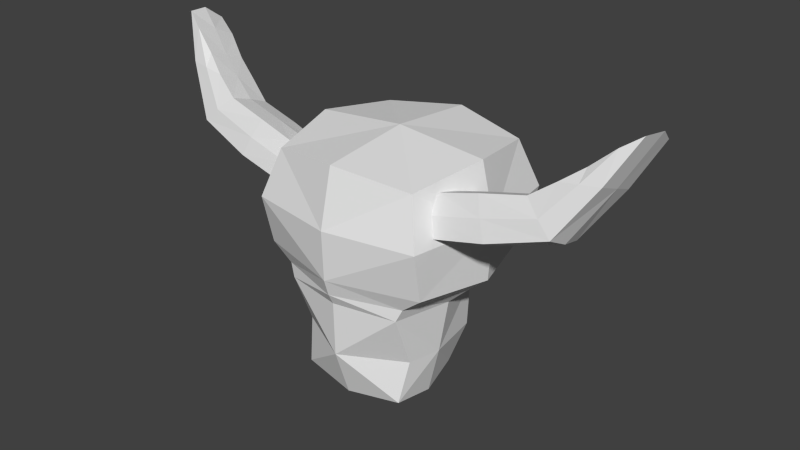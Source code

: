 # Source: nethersoul.blend  (saved by Blender 2.75.0; exported with 4.5.12 LTS)
import bpy
from mathutils import Matrix  # noqa: F401  (used for matrix-valued properties, if any)

bpy.ops.wm.read_factory_settings(use_empty=True)
scene = bpy.context.scene
scene.name = 'Scene'

# ---- collections
col_collection_1 = bpy.data.collections.new('Collection 1'); scene.collection.children.link(col_collection_1)

# ---- materials (node trees are filled in below, after node groups)
mat_skin = bpy.data.materials.new('Skin')
mat_skin.alpha_threshold = 0.0
mat_skin.use_transparent_shadow = False
mat_skin.roughness = 0.5
mat_skin.line_color = (0.0, 0.0, 0.0, 1.0)

# ---- material node trees

# ---- world
world_world = bpy.data.worlds.new('World'); scene.world = world_world
world_world.color = (0.05088, 0.05088, 0.05088)
world_world.use_sun_shadow = False
world_world.sun_shadow_jitter_overblur = 0.0
world_world.cycles.sampling_method = 'MANUAL'
world_world.cycles.sample_map_resolution = 256

# ---- meshes
me_head = bpy.data.meshes.new('Head')
me_head.from_pydata([(0.9372, -0.2198, 0.5162), (1.0, -0.1023, 0.09575), (1.063, -0.33, -0.06094), (1.0, -0.4475, 0.3595), (0.6, -0.3106, 0.04081), (1.586, -0.3122, 1.068), (1.773, -0.03997, 1.458), (1.738, -0.1318, 0.9767), (1.435, -0.1474, 0.8954), (1.586, 0.03304, 0.8042), (-0.5215, -0.2, -2.2), (0.0, -0.2, -3.2), (0.0, -0.75, -1.2), (0.0, 0.55, -1.2), (-0.68, -0.1, -1.2), (0.0, 0.3, -2.2), (-0.8, 0.0, -0.2), (0.0, 0.8, -0.2), (0.8, 0.0, -0.2), (0.0, -0.8, -0.2), (0.68, -0.1, -1.2), (0.0, 0.0, 0.8), (0.0, -0.7, -2.2), (0.5215, -0.2, -2.2), (1.263, -0.1919, 0.662), (0.9414, -0.06233, 0.3739), (0.6225, -0.2489, 0.364), (0.9414, -0.3846, 0.6201), (1.386, -0.06232, 0.3049), (1.059, -0.1652, -0.1648), (0.6267, -0.1471, -0.06984), (1.509, -0.278, 0.2115), (1.059, -0.4875, 0.0814), (0.6309, -0.3675, -0.2574), (1.386, -0.4076, 0.5687), (0.6267, -0.4693, 0.1764), (1.596, -0.1005, 1.141), (1.761, 0.1145, 1.3), (1.925, 0.007243, 1.705), (1.761, -0.2077, 1.546), (1.728, -0.2935, 1.097), (1.445, -0.308, 1.021), (1.728, 0.02878, 0.8509), (1.445, 0.01428, 0.775), (-0.4337, -0.2, -2.939), (0.0, 0.175, -2.95), (0.4337, -0.2, -2.939), (0.0, -0.575, -2.95), (-0.51, -0.5875, -1.2), (-0.51, 0.3875, -1.2), (0.51, 0.3875, -1.2), (0.51, -0.5875, -1.2), (0.0, -0.7084, -1.368), (0.5819, -0.1818, -1.382), (0.0, 0.3625, -1.45), (-0.5819, -0.1818, -1.382), (-0.6957, 0.0, 0.6696), (-0.6957, 0.6957, -0.2), (-0.7816, -0.01529, -1.047), (-0.6776, -0.6776, -0.2), (0.0, 0.6957, 0.6696), (0.6957, 0.6957, -0.2), (0.0, 0.7431, -0.9725), (0.6957, 0.0, 0.6696), (0.6776, -0.6776, -0.2), (0.7816, -0.01529, -1.047), (0.0, -0.6957, 0.6696), (0.0, -0.7875, -0.95), (0.4579, 0.2088, -2.2), (-0.4579, 0.2088, -2.2), (-0.4619, -0.45, -2.2), (0.4619, -0.45, -2.2), (0.6528, -0.3983, 0.4607), (0.6528, -0.1052, 0.2368), (0.6681, -0.2121, -0.3226), (0.6681, -0.5052, -0.09868), (1.269, -0.3518, 0.7663), (1.269, -0.038, 0.5266), (1.492, -0.115, 0.1236), (1.492, -0.4288, 0.3633), (1.597, -0.2473, 1.251), (1.597, 0.04581, 1.028), (1.893, 0.1372, 1.506), (1.893, -0.1559, 1.73), (-0.4195, -0.5201, -2.84), (-0.3785, 0.1041, -2.808), (0.3785, 0.1041, -2.808), (0.4195, -0.5201, -2.84), (0.4671, -0.6069, -1.39), (0.4743, 0.2138, -1.45), (-0.4743, 0.2138, -1.45), (-0.4671, -0.6069, -1.39), (-0.6639, -0.5981, -0.95), (-0.6195, 0.5986, -0.9935), (0.6195, 0.5986, -0.9935), (0.6639, -0.5981, -0.95), (-0.5709, -0.5709, 0.5136), (-0.5813, 0.5813, 0.5266), (0.5813, 0.5813, 0.5266), (0.5709, -0.5709, 0.5136), (-0.9372, -0.2198, 0.5162), (-1.0, -0.1023, 0.09575), (-1.063, -0.33, -0.06094), (-1.0, -0.4475, 0.3595), (-0.6, -0.3106, 0.04081), (-1.586, -0.3122, 1.068), (-1.773, -0.03997, 1.458), (-1.738, -0.1318, 0.9767), (-1.435, -0.1474, 0.8954), (-1.586, 0.03304, 0.8042), (-1.263, -0.1919, 0.662), (-0.9414, -0.06233, 0.3739), (-0.6225, -0.2489, 0.364), (-0.9414, -0.3846, 0.6201), (-1.386, -0.06232, 0.3049), (-1.059, -0.1652, -0.1648), (-0.6267, -0.1471, -0.06984), (-1.509, -0.278, 0.2115), (-1.059, -0.4875, 0.0814), (-0.6309, -0.3675, -0.2574), (-1.386, -0.4076, 0.5687), (-0.6267, -0.4693, 0.1764), (-1.596, -0.1005, 1.141), (-1.761, 0.1145, 1.3), (-1.925, 0.007243, 1.705), (-1.761, -0.2077, 1.546), (-1.728, -0.2935, 1.097), (-1.445, -0.308, 1.021), (-1.728, 0.02878, 0.8509), (-1.445, 0.01428, 0.775), (-0.6528, -0.3983, 0.4607), (-0.6528, -0.1052, 0.2368), (-0.6681, -0.2121, -0.3226), (-0.6681, -0.5052, -0.09868), (-1.269, -0.3518, 0.7663), (-1.269, -0.038, 0.5266), (-1.492, -0.115, 0.1236), (-1.492, -0.4288, 0.3633), (-1.597, -0.2473, 1.251), (-1.597, 0.04581, 1.028), (-1.893, 0.1372, 1.506), (-1.893, -0.1559, 1.73)], [], [(0, 27, 76), (0, 24, 77), (0, 25, 73), (0, 26, 72), (1, 25, 28), (1, 28, 78), (1, 29, 30), (1, 30, 73), (2, 29, 31), (2, 31, 32), (2, 32, 75), (2, 33, 74), (3, 32, 79), (3, 34, 27), (3, 27, 72), (3, 35, 32), (4, 35, 72), (4, 26, 73), (4, 30, 74), (4, 33, 75), (5, 41, 34), (5, 34, 40), (5, 40, 39), (5, 39, 80), (6, 39, 83), (6, 38, 82), (6, 37, 36), (6, 36, 39), (7, 40, 79), (7, 31, 78), (7, 42, 82), (7, 38, 83), (8, 43, 77), (8, 24, 76), (8, 41, 80), (8, 36, 81), (9, 42, 28), (9, 28, 43), (9, 43, 81), (9, 37, 42), (10, 70, 91), (10, 55, 90), (10, 69, 85), (10, 44, 84), (11, 47, 44), (11, 44, 45), (11, 45, 46), (11, 46, 47), (12, 51, 67), (12, 67, 48), (12, 48, 91), (12, 52, 88), (13, 49, 93), (13, 62, 94), (13, 50, 54), (13, 54, 49), (14, 48, 92), (14, 58, 49), (14, 49, 90), (14, 55, 48), (15, 69, 90), (15, 54, 89), (15, 68, 86), (15, 45, 85), (16, 59, 96), (16, 56, 97), (16, 57, 93), (16, 58, 92), (17, 57, 97), (17, 60, 98), (17, 61, 94), (17, 62, 93), (18, 61, 98), (18, 63, 99), (18, 64, 95), (18, 65, 94), (19, 64, 99), (19, 66, 96), (19, 59, 67), (19, 67, 64), (20, 50, 65), (20, 65, 95), (20, 51, 53), (20, 53, 89), (21, 66, 99), (21, 63, 98), (21, 60, 97), (21, 56, 96), (22, 71, 88), (22, 52, 91), (22, 70, 84), (22, 47, 87), (23, 68, 89), (23, 53, 88), (23, 71, 87), (23, 46, 86), (24, 0, 76), (25, 0, 77), (26, 0, 73), (27, 0, 72), (25, 77, 28), (29, 1, 78), (29, 74, 30), (25, 1, 73), (29, 78, 31), (31, 79, 32), (33, 2, 75), (29, 2, 74), (34, 3, 79), (34, 76, 27), (35, 3, 72), (35, 75, 32), (26, 4, 72), (30, 4, 73), (33, 4, 74), (35, 4, 75), (28, 77, 43), (34, 79, 40), (40, 83, 39), (41, 5, 80), (38, 6, 83), (37, 6, 82), (37, 81, 36), (36, 80, 39), (31, 7, 79), (42, 7, 78), (38, 7, 82), (40, 7, 83), (24, 8, 77), (41, 8, 76), (36, 8, 80), (43, 8, 81), (42, 78, 28), (37, 9, 81), (37, 82, 42), (55, 10, 91), (69, 10, 90), (44, 10, 85), (70, 10, 84), (47, 84, 44), (44, 85, 45), (45, 86, 46), (46, 87, 47), (51, 95, 67), (67, 92, 48), (52, 12, 91), (51, 12, 88), (62, 13, 93), (50, 13, 94), (50, 89, 54), (54, 90, 49), (58, 14, 92), (58, 93, 49), (55, 14, 90), (55, 91, 48), (54, 15, 90), (68, 15, 89), (45, 15, 86), (69, 15, 85), (56, 16, 96), (57, 16, 97), (58, 16, 93), (59, 16, 92), (60, 17, 97), (61, 17, 98), (62, 17, 94), (57, 17, 93), (63, 18, 98), (64, 18, 99), (65, 18, 95), (61, 18, 94), (66, 19, 99), (59, 19, 96), (59, 92, 67), (67, 95, 64), (50, 94, 65), (51, 20, 95), (51, 88, 53), (50, 20, 89), (63, 21, 99), (60, 21, 98), (56, 21, 97), (66, 21, 96), (52, 22, 88), (70, 22, 91), (47, 22, 84), (71, 22, 87), (53, 23, 89), (71, 23, 88), (46, 23, 87), (68, 23, 86), (41, 76, 34), (100, 134, 113), (100, 135, 110), (100, 131, 111), (100, 130, 112), (101, 114, 111), (101, 136, 114), (101, 116, 115), (101, 131, 116), (102, 117, 115), (102, 118, 117), (102, 133, 118), (102, 132, 119), (103, 137, 118), (103, 113, 120), (103, 130, 113), (103, 118, 121), (104, 130, 121), (104, 131, 112), (104, 132, 116), (104, 133, 119), (105, 120, 127), (105, 126, 120), (105, 125, 126), (105, 138, 125), (106, 141, 125), (106, 140, 124), (106, 122, 123), (106, 125, 122), (107, 137, 126), (107, 136, 117), (107, 140, 128), (107, 141, 124), (108, 135, 129), (108, 134, 110), (108, 138, 127), (108, 139, 122), (109, 114, 128), (109, 129, 114), (109, 139, 129), (109, 128, 123), (110, 134, 100), (111, 135, 100), (112, 131, 100), (113, 130, 100), (111, 114, 135), (115, 136, 101), (115, 116, 132), (111, 131, 101), (115, 117, 136), (117, 118, 137), (119, 133, 102), (115, 132, 102), (120, 137, 103), (120, 113, 134), (121, 130, 103), (121, 118, 133), (112, 130, 104), (116, 131, 104), (119, 132, 104), (121, 133, 104), (114, 129, 135), (120, 126, 137), (126, 125, 141), (127, 138, 105), (124, 141, 106), (123, 140, 106), (123, 122, 139), (122, 125, 138), (117, 137, 107), (128, 136, 107), (124, 140, 107), (126, 141, 107), (110, 135, 108), (127, 134, 108), (122, 138, 108), (129, 139, 108), (128, 114, 136), (123, 139, 109), (123, 128, 140), (127, 120, 134)])
_uv = me_head.uv_layers.new(name='UVMap')
_uv.uv.foreach_set('vector', [0.7521, 0.6988, 0.7497, 0.6286, 0.7851, 0.6301, 0.7521, 0.6988, 0.7869, 0.6985, 0.7852, 0.7668, 0.7521, 0.6988, 0.7498, 0.769, 0.7164, 0.7629, 0.7521, 0.6988, 0.7169, 0.6991, 0.7163, 0.6353, 0.7384, 0.6989, 0.7357, 0.7597, 0.792, 0.6986, 0.7384, 0.6989, 0.792, 0.6986, 0.79, 0.64, 0.7384, 0.6989, 0.741, 0.6382, 0.6649, 0.6901, 0.7384, 0.6989, 0.6649, 0.6901, 0.6747, 0.7551, 0.6754, 0.6976, 0.678, 0.6268, 0.73, 0.6971, 0.6754, 0.6976, 0.73, 0.6971, 0.6781, 0.7684, 0.6754, 0.6976, 0.6781, 0.7684, 0.6402, 0.7624, 0.6754, 0.6976, 0.6322, 0.698, 0.6401, 0.6335, 0.7335, 0.6966, 0.7259, 0.6298, 0.7883, 0.6338, 0.7335, 0.6966, 0.7905, 0.6973, 0.7411, 0.7636, 0.7335, 0.6966, 0.7411, 0.7636, 0.6873, 0.7666, 0.7335, 0.6966, 0.6707, 0.6969, 0.7259, 0.6298, 0.6725, 0.6995, 0.6754, 0.6293, 0.7163, 0.6353, 0.6725, 0.6995, 0.7169, 0.6991, 0.7164, 0.7629, 0.6725, 0.6995, 0.6755, 0.7697, 0.6421, 0.7636, 0.6725, 0.6995, 0.634, 0.6999, 0.6419, 0.636, 0.8411, 0.7158, 0.8461, 0.769, 0.7905, 0.6973, 0.8411, 0.7158, 0.7905, 0.6973, 0.8471, 0.6553, 0.8411, 0.7158, 0.8471, 0.6553, 0.9483, 0.698, 0.8411, 0.7158, 0.9483, 0.698, 0.9487, 0.7716, 0.9176, 0.6972, 0.9123, 0.6271, 0.9446, 0.6332, 0.9176, 0.6972, 0.9579, 0.6969, 0.9448, 0.7608, 0.9176, 0.6972, 0.9124, 0.7675, 0.8668, 0.6977, 0.9176, 0.6972, 0.8668, 0.6977, 0.9123, 0.6271, 0.8473, 0.6961, 0.8467, 0.7669, 0.7341, 0.766, 0.8473, 0.6961, 0.73, 0.6971, 0.7339, 0.6281, 0.8473, 0.6961, 0.8465, 0.6253, 0.9442, 0.6308, 0.8473, 0.6961, 0.9578, 0.695, 0.9444, 0.7596, 0.8263, 0.6981, 0.8272, 0.7683, 0.7852, 0.7668, 0.8263, 0.6981, 0.7869, 0.6985, 0.7851, 0.6301, 0.8263, 0.6981, 0.8271, 0.6279, 0.8666, 0.6339, 0.8263, 0.6981, 0.8668, 0.6977, 0.8667, 0.7615, 0.8476, 0.693, 0.8454, 0.6287, 0.792, 0.6986, 0.8476, 0.693, 0.792, 0.6986, 0.8499, 0.7574, 0.8476, 0.693, 0.8499, 0.7574, 0.9485, 0.7644, 0.8476, 0.693, 0.9489, 0.691, 0.8454, 0.6287, 0.2498, 0.2315, 0.3534, 0.2293, 0.3516, 0.3301, 0.2498, 0.2315, 0.2489, 0.3353, 0.1538, 0.3244, 0.2498, 0.2315, 0.1535, 0.2315, 0.1723, 0.1551, 0.2498, 0.2315, 0.2448, 0.1294, 0.3205, 0.1496, 0.5061, 0.05613, 0.5064, 0.1016, 0.3025, 0.08554, 0.5164, 1.096, 0.3575, 1.08, 0.5164, 1.081, 0.5164, 1.096, 0.5164, 1.081, 0.6752, 1.08, 0.5061, 0.05613, 0.7101, 0.08737, 0.5064, 0.1016, 0.5062, 0.3924, 0.6951, 0.3901, 0.5059, 0.4268, 0.5062, 0.3924, 0.5059, 0.4268, 0.3174, 0.3895, 0.5062, 0.3924, 0.3174, 0.3895, 0.3366, 0.3636, 0.5062, 0.3924, 0.5064, 0.3686, 0.6764, 0.3641, 0.5164, 0.9752, 0.3296, 0.9752, 0.2895, 0.9628, 0.5164, 0.9752, 0.5164, 0.9615, 0.7433, 0.9628, 0.5164, 0.9752, 0.7032, 0.9752, 0.5164, 0.9903, 0.5164, 0.9752, 0.5164, 0.9903, 0.3296, 0.9752, 0.2306, 0.3617, 0.3487, 0.3538, 0.3478, 0.3901, 0.2306, 0.3617, 0.213, 0.3842, 0.1133, 0.355, 0.2306, 0.3617, 0.1133, 0.355, 0.1538, 0.3244, 0.2306, 0.3617, 0.2489, 0.3353, 0.3487, 0.3538, 0.5164, 1.036, 0.3487, 1.036, 0.3427, 0.9903, 0.5164, 1.036, 0.5164, 0.9903, 0.6901, 0.9903, 0.5164, 1.036, 0.6841, 1.036, 0.655, 1.072, 0.5164, 1.036, 0.5164, 1.081, 0.3778, 1.072, 0.2137, 0.4857, 0.3709, 0.4837, 0.3537, 0.5744, 0.2137, 0.4857, 0.2188, 0.5941, 0.08065, 0.5796, 0.2137, 0.4857, 0.05328, 0.4877, 0.07017, 0.3878, 0.2137, 0.4857, 0.213, 0.3842, 0.3478, 0.3901, 0.5164, 0.915, 0.2616, 0.915, 0.3035, 0.8712, 0.5164, 0.915, 0.5164, 0.8626, 0.7293, 0.8712, 0.5164, 0.915, 0.7712, 0.915, 0.7433, 0.9628, 0.5164, 0.915, 0.5164, 0.9615, 0.2895, 0.9628, 0.7968, 0.4882, 0.9571, 0.4908, 0.9285, 0.5825, 0.7968, 0.4882, 0.7902, 0.5965, 0.6557, 0.5763, 0.7968, 0.4882, 0.6397, 0.4855, 0.664, 0.3921, 0.7968, 0.4882, 0.7989, 0.3867, 0.9416, 0.3909, 0.5049, 0.5287, 0.7486, 0.5291, 0.7145, 0.6296, 0.5049, 0.5287, 0.5038, 0.6492, 0.2934, 0.629, 0.5049, 0.5287, 0.2613, 0.5284, 0.5059, 0.4268, 0.5049, 0.5287, 0.5059, 0.4268, 0.7486, 0.5291, 0.7815, 0.3641, 0.8989, 0.358, 0.7989, 0.3867, 0.7815, 0.3641, 0.7989, 0.3867, 0.664, 0.3921, 0.7815, 0.3641, 0.6636, 0.3558, 0.7637, 0.3377, 0.7815, 0.3641, 0.7637, 0.3377, 0.8589, 0.3272, 0.5046, 0.8375, 0.5046, 0.6809, 0.6589, 0.709, 0.5046, 0.8375, 0.6926, 0.8375, 0.6617, 0.9683, 0.5046, 0.8375, 0.5046, 0.9941, 0.3476, 0.9683, 0.5046, 0.8375, 0.3167, 0.8375, 0.3504, 0.709, 0.5075, 0.2535, 0.6858, 0.253, 0.6764, 0.3641, 0.5075, 0.2535, 0.5064, 0.3686, 0.3366, 0.3636, 0.5075, 0.2535, 0.3292, 0.2525, 0.3582, 0.1629, 0.5075, 0.2535, 0.5085, 0.1495, 0.6586, 0.1634, 0.7642, 0.2339, 0.8604, 0.2344, 0.8589, 0.3272, 0.7642, 0.2339, 0.7637, 0.3377, 0.6611, 0.3321, 0.7642, 0.2339, 0.6606, 0.2314, 0.6946, 0.1518, 0.7642, 0.2339, 0.7705, 0.1319, 0.8426, 0.1579, 0.7869, 0.6985, 0.7521, 0.6988, 0.7851, 0.6301, 0.7498, 0.769, 0.7521, 0.6988, 0.7852, 0.7668, 0.7169, 0.6991, 0.7521, 0.6988, 0.7164, 0.7629, 0.7497, 0.6286, 0.7521, 0.6988, 0.7163, 0.6353, 0.7357, 0.7597, 0.7938, 0.7626, 0.792, 0.6986, 0.741, 0.6382, 0.7384, 0.6989, 0.79, 0.64, 0.741, 0.6382, 0.6705, 0.6314, 0.6649, 0.6901, 0.7357, 0.7597, 0.7384, 0.6989, 0.6747, 0.7551, 0.678, 0.6268, 0.7339, 0.6281, 0.73, 0.6971, 0.73, 0.6971, 0.7341, 0.766, 0.6781, 0.7684, 0.6322, 0.698, 0.6754, 0.6976, 0.6402, 0.7624, 0.678, 0.6268, 0.6754, 0.6976, 0.6401, 0.6335, 0.7905, 0.6973, 0.7335, 0.6966, 0.7883, 0.6338, 0.7905, 0.6973, 0.7926, 0.7665, 0.7411, 0.7636, 0.6707, 0.6969, 0.7335, 0.6966, 0.6873, 0.7666, 0.6707, 0.6969, 0.6676, 0.6317, 0.7259, 0.6298, 0.7169, 0.6991, 0.6725, 0.6995, 0.7163, 0.6353, 0.6755, 0.7697, 0.6725, 0.6995, 0.7164, 0.7629, 0.634, 0.6999, 0.6725, 0.6995, 0.6421, 0.7636, 0.6754, 0.6293, 0.6725, 0.6995, 0.6419, 0.636, 0.792, 0.6986, 0.7938, 0.7626, 0.8499, 0.7574, 0.7905, 0.6973, 0.7883, 0.6338, 0.8471, 0.6553, 0.8471, 0.6553, 0.9447, 0.6459, 0.9483, 0.698, 0.8461, 0.769, 0.8411, 0.7158, 0.9487, 0.7716, 0.9579, 0.6969, 0.9176, 0.6972, 0.9446, 0.6332, 0.9124, 0.7675, 0.9176, 0.6972, 0.9448, 0.7608, 0.9124, 0.7675, 0.8667, 0.7615, 0.8668, 0.6977, 0.8668, 0.6977, 0.8666, 0.6339, 0.9123, 0.6271, 0.73, 0.6971, 0.8473, 0.6961, 0.7341, 0.766, 0.8465, 0.6253, 0.8473, 0.6961, 0.7339, 0.6281, 0.9578, 0.695, 0.8473, 0.6961, 0.9442, 0.6308, 0.8467, 0.7669, 0.8473, 0.6961, 0.9444, 0.7596, 0.7869, 0.6985, 0.8263, 0.6981, 0.7852, 0.7668, 0.8271, 0.6279, 0.8263, 0.6981, 0.7851, 0.6301, 0.8668, 0.6977, 0.8263, 0.6981, 0.8666, 0.6339, 0.8272, 0.7683, 0.8263, 0.6981, 0.8667, 0.7615, 0.8454, 0.6287, 0.79, 0.64, 0.792, 0.6986, 0.9489, 0.691, 0.8476, 0.693, 0.9485, 0.7644, 0.9489, 0.691, 0.9457, 0.6382, 0.8454, 0.6287, 0.2489, 0.3353, 0.2498, 0.2315, 0.3516, 0.3301, 0.1535, 0.2315, 0.2498, 0.2315, 0.1538, 0.3244, 0.2448, 0.1294, 0.2498, 0.2315, 0.1723, 0.1551, 0.3534, 0.2293, 0.2498, 0.2315, 0.3205, 0.1496, 0.5064, 0.1016, 0.3199, 0.1184, 0.3025, 0.08554, 0.3575, 1.08, 0.3778, 1.072, 0.5164, 1.081, 0.5164, 1.081, 0.655, 1.072, 0.6752, 1.08, 0.7101, 0.08737, 0.6933, 0.1201, 0.5064, 0.1016, 0.6951, 0.3901, 0.7486, 0.4249, 0.5059, 0.4268, 0.5059, 0.4268, 0.2632, 0.4242, 0.3174, 0.3895, 0.5064, 0.3686, 0.5062, 0.3924, 0.3366, 0.3636, 0.6951, 0.3901, 0.5062, 0.3924, 0.6764, 0.3641, 0.5164, 0.9615, 0.5164, 0.9752, 0.2895, 0.9628, 0.7032, 0.9752, 0.5164, 0.9752, 0.7433, 0.9628, 0.7032, 0.9752, 0.6901, 0.9903, 0.5164, 0.9903, 0.5164, 0.9903, 0.3427, 0.9903, 0.3296, 0.9752, 0.213, 0.3842, 0.2306, 0.3617, 0.3478, 0.3901, 0.213, 0.3842, 0.07017, 0.3878, 0.1133, 0.355, 0.2489, 0.3353, 0.2306, 0.3617, 0.1538, 0.3244, 0.2489, 0.3353, 0.3516, 0.3301, 0.3487, 0.3538, 0.5164, 0.9903, 0.5164, 1.036, 0.3427, 0.9903, 0.6841, 1.036, 0.5164, 1.036, 0.6901, 0.9903, 0.5164, 1.081, 0.5164, 1.036, 0.655, 1.072, 0.3487, 1.036, 0.5164, 1.036, 0.3778, 1.072, 0.2188, 0.5941, 0.2137, 0.4857, 0.3537, 0.5744, 0.05328, 0.4877, 0.2137, 0.4857, 0.08065, 0.5796, 0.213, 0.3842, 0.2137, 0.4857, 0.07017, 0.3878, 0.3709, 0.4837, 0.2137, 0.4857, 0.3478, 0.3901, 0.5164, 0.8626, 0.5164, 0.915, 0.3035, 0.8712, 0.7712, 0.915, 0.5164, 0.915, 0.7293, 0.8712, 0.5164, 0.9615, 0.5164, 0.915, 0.7433, 0.9628, 0.2616, 0.915, 0.5164, 0.915, 0.2895, 0.9628, 0.7902, 0.5965, 0.7968, 0.4882, 0.9285, 0.5825, 0.6397, 0.4855, 0.7968, 0.4882, 0.6557, 0.5763, 0.7989, 0.3867, 0.7968, 0.4882, 0.664, 0.3921, 0.9571, 0.4908, 0.7968, 0.4882, 0.9416, 0.3909, 0.5038, 0.6492, 0.5049, 0.5287, 0.7145, 0.6296, 0.2613, 0.5284, 0.5049, 0.5287, 0.2934, 0.629, 0.2613, 0.5284, 0.2632, 0.4242, 0.5059, 0.4268, 0.5059, 0.4268, 0.7486, 0.4249, 0.7486, 0.5291, 0.8989, 0.358, 0.9416, 0.3909, 0.7989, 0.3867, 0.6636, 0.3558, 0.7815, 0.3641, 0.664, 0.3921, 0.6636, 0.3558, 0.6611, 0.3321, 0.7637, 0.3377, 0.8989, 0.358, 0.7815, 0.3641, 0.8589, 0.3272, 0.6926, 0.8375, 0.5046, 0.8375, 0.6589, 0.709, 0.5046, 0.9941, 0.5046, 0.8375, 0.6617, 0.9683, 0.3167, 0.8375, 0.5046, 0.8375, 0.3476, 0.9683, 0.5046, 0.6809, 0.5046, 0.8375, 0.3504, 0.709, 0.5064, 0.3686, 0.5075, 0.2535, 0.6764, 0.3641, 0.3292, 0.2525, 0.5075, 0.2535, 0.3366, 0.3636, 0.5085, 0.1495, 0.5075, 0.2535, 0.3582, 0.1629, 0.6858, 0.253, 0.5075, 0.2535, 0.6586, 0.1634, 0.7637, 0.3377, 0.7642, 0.2339, 0.8589, 0.3272, 0.6606, 0.2314, 0.7642, 0.2339, 0.6611, 0.3321, 0.7705, 0.1319, 0.7642, 0.2339, 0.6946, 0.1518, 0.8604, 0.2344, 0.7642, 0.2339, 0.8426, 0.1579, 0.8461, 0.769, 0.7926, 0.7665, 0.7905, 0.6973, 0.2632, 0.6988, 0.2303, 0.6301, 0.2657, 0.6286, 0.2632, 0.6988, 0.2301, 0.7668, 0.2284, 0.6985, 0.2632, 0.6988, 0.299, 0.7629, 0.2655, 0.769, 0.2632, 0.6988, 0.2991, 0.6353, 0.2984, 0.6991, 0.277, 0.6989, 0.2233, 0.6986, 0.2796, 0.7597, 0.277, 0.6989, 0.2253, 0.64, 0.2233, 0.6986, 0.277, 0.6989, 0.3504, 0.6901, 0.2744, 0.6382, 0.277, 0.6989, 0.3406, 0.7551, 0.3504, 0.6901, 0.3399, 0.6976, 0.2853, 0.6971, 0.3374, 0.6268, 0.3399, 0.6976, 0.3372, 0.7684, 0.2853, 0.6971, 0.3399, 0.6976, 0.3751, 0.7624, 0.3372, 0.7684, 0.3399, 0.6976, 0.3753, 0.6335, 0.3832, 0.698, 0.2818, 0.6966, 0.2271, 0.6338, 0.2895, 0.6298, 0.2818, 0.6966, 0.2743, 0.7636, 0.2249, 0.6973, 0.2818, 0.6966, 0.3281, 0.7666, 0.2743, 0.7636, 0.2818, 0.6966, 0.2895, 0.6298, 0.3447, 0.6969, 0.3428, 0.6995, 0.2991, 0.6353, 0.34, 0.6293, 0.3428, 0.6995, 0.299, 0.7629, 0.2984, 0.6991, 0.3428, 0.6995, 0.3733, 0.7636, 0.3398, 0.7697, 0.3428, 0.6995, 0.3734, 0.636, 0.3814, 0.6999, 0.1742, 0.7158, 0.2249, 0.6973, 0.1692, 0.769, 0.1742, 0.7158, 0.1682, 0.6553, 0.2249, 0.6973, 0.1742, 0.7158, 0.06706, 0.698, 0.1682, 0.6553, 0.1742, 0.7158, 0.0666, 0.7716, 0.06706, 0.698, 0.09777, 0.6972, 0.0707, 0.6332, 0.1031, 0.6271, 0.09777, 0.6972, 0.07057, 0.7608, 0.05749, 0.6969, 0.09777, 0.6972, 0.1485, 0.6977, 0.1029, 0.7675, 0.09777, 0.6972, 0.1031, 0.6271, 0.1485, 0.6977, 0.168, 0.6961, 0.2813, 0.766, 0.1687, 0.7669, 0.168, 0.6961, 0.2814, 0.6281, 0.2853, 0.6971, 0.168, 0.6961, 0.07112, 0.6308, 0.1688, 0.6253, 0.168, 0.6961, 0.07099, 0.7596, 0.05755, 0.695, 0.189, 0.6981, 0.2301, 0.7668, 0.1881, 0.7683, 0.189, 0.6981, 0.2303, 0.6301, 0.2284, 0.6985, 0.189, 0.6981, 0.1488, 0.6339, 0.1883, 0.6279, 0.189, 0.6981, 0.1486, 0.7615, 0.1485, 0.6977, 0.1678, 0.693, 0.2233, 0.6986, 0.1699, 0.6287, 0.1678, 0.693, 0.1655, 0.7574, 0.2233, 0.6986, 0.1678, 0.693, 0.06686, 0.7644, 0.1655, 0.7574, 0.1678, 0.693, 0.1699, 0.6287, 0.06641, 0.691, 0.2284, 0.6985, 0.2303, 0.6301, 0.2632, 0.6988, 0.2655, 0.769, 0.2301, 0.7668, 0.2632, 0.6988, 0.2984, 0.6991, 0.299, 0.7629, 0.2632, 0.6988, 0.2657, 0.6286, 0.2991, 0.6353, 0.2632, 0.6988, 0.2796, 0.7597, 0.2233, 0.6986, 0.2215, 0.7626, 0.2744, 0.6382, 0.2253, 0.64, 0.277, 0.6989, 0.2744, 0.6382, 0.3504, 0.6901, 0.3449, 0.6314, 0.2796, 0.7597, 0.3406, 0.7551, 0.277, 0.6989, 0.3374, 0.6268, 0.2853, 0.6971, 0.2814, 0.6281, 0.2853, 0.6971, 0.3372, 0.7684, 0.2813, 0.766, 0.3832, 0.698, 0.3751, 0.7624, 0.3399, 0.6976, 0.3374, 0.6268, 0.3753, 0.6335, 0.3399, 0.6976, 0.2249, 0.6973, 0.2271, 0.6338, 0.2818, 0.6966, 0.2249, 0.6973, 0.2743, 0.7636, 0.2228, 0.7665, 0.3447, 0.6969, 0.3281, 0.7666, 0.2818, 0.6966, 0.3447, 0.6969, 0.2895, 0.6298, 0.3478, 0.6317, 0.2984, 0.6991, 0.2991, 0.6353, 0.3428, 0.6995, 0.3398, 0.7697, 0.299, 0.7629, 0.3428, 0.6995, 0.3814, 0.6999, 0.3733, 0.7636, 0.3428, 0.6995, 0.34, 0.6293, 0.3734, 0.636, 0.3428, 0.6995, 0.2233, 0.6986, 0.1655, 0.7574, 0.2215, 0.7626, 0.2249, 0.6973, 0.1682, 0.6553, 0.2271, 0.6338, 0.1682, 0.6553, 0.06706, 0.698, 0.07064, 0.6459, 0.1692, 0.769, 0.0666, 0.7716, 0.1742, 0.7158, 0.05749, 0.6969, 0.0707, 0.6332, 0.09777, 0.6972, 0.1029, 0.7675, 0.07057, 0.7608, 0.09777, 0.6972, 0.1029, 0.7675, 0.1485, 0.6977, 0.1486, 0.7615, 0.1485, 0.6977, 0.1031, 0.6271, 0.1488, 0.6339, 0.2853, 0.6971, 0.2813, 0.766, 0.168, 0.6961, 0.1688, 0.6253, 0.2814, 0.6281, 0.168, 0.6961, 0.05755, 0.695, 0.07112, 0.6308, 0.168, 0.6961, 0.1687, 0.7669, 0.07099, 0.7596, 0.168, 0.6961, 0.2284, 0.6985, 0.2301, 0.7668, 0.189, 0.6981, 0.1883, 0.6279, 0.2303, 0.6301, 0.189, 0.6981, 0.1485, 0.6977, 0.1488, 0.6339, 0.189, 0.6981, 0.1881, 0.7683, 0.1486, 0.7615, 0.189, 0.6981, 0.1699, 0.6287, 0.2233, 0.6986, 0.2253, 0.64, 0.06641, 0.691, 0.06686, 0.7644, 0.1678, 0.693, 0.06641, 0.691, 0.1699, 0.6287, 0.06962, 0.6382, 0.1692, 0.769, 0.2249, 0.6973, 0.2228, 0.7665])
me_head.materials.append(mat_skin)
me_head.use_remesh_preserve_volume = False
me_head.use_remesh_preserve_attributes = False
me_head.use_mirror_vertex_groups = False
me_head.update()

# ---- objects
ob_head = bpy.data.objects.new('Head', me_head)

# ---- transforms, parenting, visibility, modifiers, constraints
ob_head.location = (0.0, 0.0, 0.8)
ob_head.scale = (0.5, 0.5, 0.25)
ob_head.lineart.crease_threshold = 0.0

# ---- collection membership
col_collection_1.objects.link(ob_head)

# ---- scene / render settings (as saved in the file)
scene.frame_start = 1; scene.frame_end = 250; scene.frame_set(0)
scene.render.engine = 'BLENDER_EEVEE_NEXT'
scene.render.image_settings.color_mode = 'RGB'
scene.render.image_settings.compression = 90
scene.render.resolution_percentage = 50
scene.render.dither_intensity = 0.0
scene.cycles.use_denoising = False
scene.cycles.samples = 10
scene.cycles.sampling_pattern = 'TABULATED_SOBOL'
scene.cycles.light_sampling_threshold = 0.0
scene.cycles.use_adaptive_sampling = False
scene.cycles.use_light_tree = False
scene.cycles.blur_glossy = 0.0
scene.cycles.volume_bounces = 1
scene.cycles.pixel_filter_type = 'GAUSSIAN'
scene.cycles.sample_clamp_indirect = 0.0
scene.view_settings.view_transform = 'Standard'
bpy.context.view_layer.update()

# ---- added for rendering (the .blend has no active camera and no usable light): camera, sun
cam_auto = bpy.data.cameras.new('AutoCamera')
cam_auto.lens = 50.0
cam_auto.sensor_width = 36.0
cam_auto.clip_end = 1000.0
ob_auto_camera = bpy.data.objects.new('AutoCamera', cam_auto)
scene.collection.objects.link(ob_auto_camera)
ob_auto_camera.location = (2.24048, -2.68858, 2.40865)
ob_auto_camera.rotation_euler = (1.09748, -7.21219e-08, 0.694738)
scene.camera = ob_auto_camera
light_auto_sun = bpy.data.lights.new('AutoSun', 'SUN')
light_auto_sun.energy = 3.0
light_auto_sun.angle = 0.0523599
ob_auto_sun = bpy.data.objects.new('AutoSun', light_auto_sun)
scene.collection.objects.link(ob_auto_sun)
ob_auto_sun.rotation_euler = (0.872665, 0.174533, 0.523599)
bpy.context.view_layer.update()

